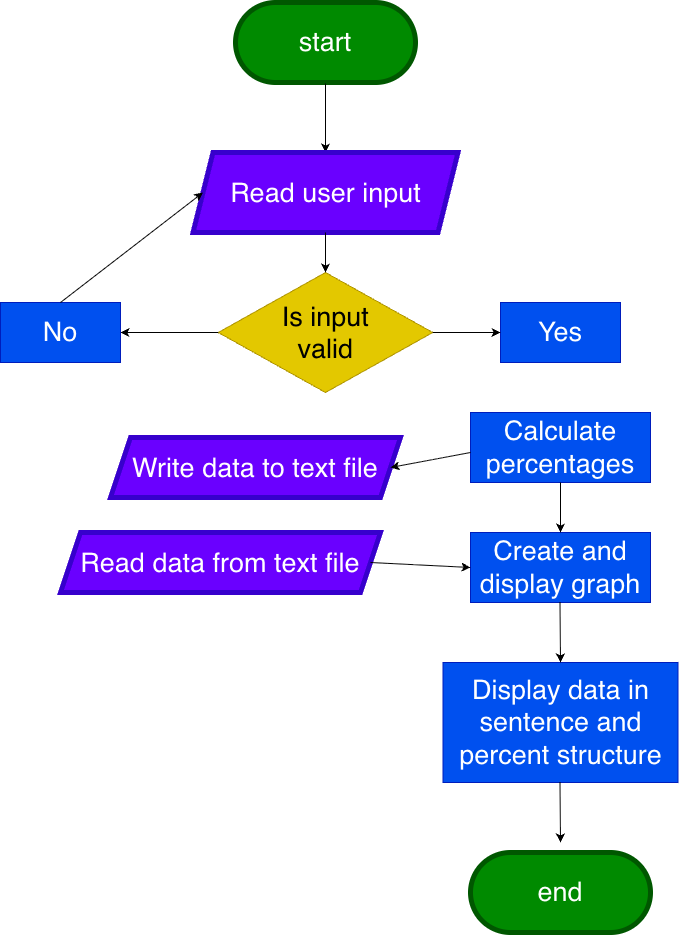

The diagram above was exported from draw.io. Its source (the exported page's mxGraphModel, read from the mxfile embedded in the PNG):
<mxGraphModel dx="1829" dy="1109" grid="1" gridSize="10" guides="1" tooltips="1" connect="1" arrows="1" fold="1" page="1" pageScale="1" pageWidth="850" pageHeight="1100" math="0" shadow="0">
  <root>
    <mxCell id="0" />
    <mxCell id="1" parent="0" />
    <mxCell id="11OquSQIbBBLK6aTeqrU-1" parent="1" style="rounded=1;whiteSpace=wrap;html=1;roundedPerimeter=1;perimeterSpacing=1;fillColor=#008a00;strokeColor=#005700;strokeWidth=5;fontColor=#ffffff;arcSize=50;fontSize=27;" value="start" vertex="1">
      <mxGeometry height="80" width="180" x="335" y="50" as="geometry" />
    </mxCell>
    <mxCell id="11OquSQIbBBLK6aTeqrU-2" parent="1" style="rounded=1;whiteSpace=wrap;html=1;roundedPerimeter=1;perimeterSpacing=71;fillColor=#008a00;strokeColor=#005700;strokeWidth=5;fontColor=#ffffff;arcSize=50;fontSize=27;" value="end" vertex="1">
      <mxGeometry height="80" width="180" x="570" y="900" as="geometry" />
    </mxCell>
    <mxCell id="11OquSQIbBBLK6aTeqrU-4" edge="1" parent="1" source="11OquSQIbBBLK6aTeqrU-1" style="endArrow=classic;html=1;rounded=0;defaultLabelBackgroundColor=page;entryX=0.5;entryY=0;entryDx=0;entryDy=0;exitX=0.5;exitY=1;exitDx=0;exitDy=0;" value="">
      <mxGeometry height="50" relative="1" width="50" as="geometry">
        <mxPoint x="410" y="170" as="sourcePoint" />
        <mxPoint x="425" y="200" as="targetPoint" />
      </mxGeometry>
    </mxCell>
    <mxCell id="11OquSQIbBBLK6aTeqrU-5" parent="1" style="shape=parallelogram;perimeter=parallelogramPerimeter;whiteSpace=wrap;html=1;shapeInside=1;fixedSize=1;fillColor=#6a00ff;fontColor=#ffffff;strokeColor=#3700CC;strokeWidth=5;fontSize=27;" value="Read user input" vertex="1">
      <mxGeometry height="80" width="265" x="292.5" y="200" as="geometry" />
    </mxCell>
    <mxCell id="11OquSQIbBBLK6aTeqrU-6" parent="1" style="rhombus;whiteSpace=wrap;html=1;shapeInside=1;fontSize=27;fillColor=#e3c800;fontColor=#000000;strokeColor=#B09500;" value="Is input valid" vertex="1">
      <mxGeometry height="120" width="214.5" x="317.75" y="320" as="geometry" />
    </mxCell>
    <mxCell id="11OquSQIbBBLK6aTeqrU-8" edge="1" parent="1" style="endArrow=classic;html=1;rounded=0;defaultLabelBackgroundColor=page;entryX=0.5;entryY=0;entryDx=0;entryDy=0;" target="11OquSQIbBBLK6aTeqrU-6" value="">
      <mxGeometry height="50" relative="1" width="50" as="geometry">
        <mxPoint x="425" y="280" as="sourcePoint" />
        <mxPoint x="475" y="230" as="targetPoint" />
      </mxGeometry>
    </mxCell>
    <mxCell id="11OquSQIbBBLK6aTeqrU-9" edge="1" parent="1" source="11OquSQIbBBLK6aTeqrU-6" style="endArrow=classic;html=1;rounded=0;defaultLabelBackgroundColor=page;exitX=0;exitY=0.5;exitDx=0;exitDy=0;" value="">
      <mxGeometry height="50" relative="1" width="50" as="geometry">
        <mxPoint x="210" y="400" as="sourcePoint" />
        <mxPoint x="220" y="380" as="targetPoint" />
      </mxGeometry>
    </mxCell>
    <mxCell id="11OquSQIbBBLK6aTeqrU-10" parent="1" style="rounded=0;whiteSpace=wrap;html=1;fillColor=#0050ef;fontColor=#ffffff;strokeColor=#001DBC;fontSize=27;" value="No" vertex="1">
      <mxGeometry height="60" width="120" x="100" y="350" as="geometry" />
    </mxCell>
    <mxCell id="11OquSQIbBBLK6aTeqrU-11" parent="1" style="rounded=0;whiteSpace=wrap;html=1;fillColor=#0050ef;fontColor=#ffffff;strokeColor=#001DBC;fontSize=27;" value="Yes" vertex="1">
      <mxGeometry height="60" width="120" x="600" y="350" as="geometry" />
    </mxCell>
    <mxCell id="11OquSQIbBBLK6aTeqrU-12" edge="1" parent="1" source="11OquSQIbBBLK6aTeqrU-6" style="endArrow=classic;html=1;rounded=0;defaultLabelBackgroundColor=page;exitX=1;exitY=0.5;exitDx=0;exitDy=0;entryX=0;entryY=0.5;entryDx=0;entryDy=0;" target="11OquSQIbBBLK6aTeqrU-11" value="">
      <mxGeometry height="50" relative="1" width="50" as="geometry">
        <mxPoint x="638" y="379.5" as="sourcePoint" />
        <mxPoint x="540" y="379.5" as="targetPoint" />
      </mxGeometry>
    </mxCell>
    <mxCell id="11OquSQIbBBLK6aTeqrU-13" edge="1" parent="1" style="endArrow=classic;html=1;rounded=0;defaultLabelBackgroundColor=page;entryX=0;entryY=0.5;entryDx=0;entryDy=0;" target="11OquSQIbBBLK6aTeqrU-5" value="">
      <mxGeometry height="50" relative="1" width="50" as="geometry">
        <mxPoint x="160" y="350" as="sourcePoint" />
        <mxPoint x="210" y="300" as="targetPoint" />
      </mxGeometry>
    </mxCell>
    <mxCell id="11OquSQIbBBLK6aTeqrU-15" parent="1" style="rounded=0;whiteSpace=wrap;html=1;fillColor=#0050ef;fontColor=#ffffff;strokeColor=#001DBC;fontSize=27;" value="Calculate percentages" vertex="1">
      <mxGeometry height="70" width="180" x="570" y="460" as="geometry" />
    </mxCell>
    <mxCell id="11OquSQIbBBLK6aTeqrU-16" parent="1" style="rounded=0;whiteSpace=wrap;html=1;fillColor=#0050ef;fontColor=#ffffff;strokeColor=#001DBC;fontSize=27;" value="Create and display graph" vertex="1">
      <mxGeometry height="70" width="180" x="570" y="580" as="geometry" />
    </mxCell>
    <mxCell id="11OquSQIbBBLK6aTeqrU-17" parent="1" style="shape=parallelogram;perimeter=parallelogramPerimeter;whiteSpace=wrap;html=1;shapeInside=1;fixedSize=1;fillColor=#6a00ff;fontColor=#ffffff;strokeColor=#3700CC;strokeWidth=5;fontSize=27;" value="Write data to text file" vertex="1">
      <mxGeometry height="60" width="290" x="210" y="485" as="geometry" />
    </mxCell>
    <mxCell id="11OquSQIbBBLK6aTeqrU-18" edge="1" parent="1" style="endArrow=classic;html=1;rounded=0;defaultLabelBackgroundColor=page;entryX=1;entryY=0.5;entryDx=0;entryDy=0;" target="11OquSQIbBBLK6aTeqrU-17" value="">
      <mxGeometry height="50" relative="1" width="50" as="geometry">
        <mxPoint x="570" y="500" as="sourcePoint" />
        <mxPoint x="650" y="490" as="targetPoint" />
      </mxGeometry>
    </mxCell>
    <mxCell id="11OquSQIbBBLK6aTeqrU-19" edge="1" parent="1" source="11OquSQIbBBLK6aTeqrU-15" style="endArrow=classic;html=1;rounded=0;defaultLabelBackgroundColor=page;exitX=0.5;exitY=1;exitDx=0;exitDy=0;entryX=0.5;entryY=0;entryDx=0;entryDy=0;" target="11OquSQIbBBLK6aTeqrU-16" value="">
      <mxGeometry height="50" relative="1" width="50" as="geometry">
        <mxPoint x="532.25" y="575" as="sourcePoint" />
        <mxPoint x="582.25" y="525" as="targetPoint" />
      </mxGeometry>
    </mxCell>
    <mxCell id="11OquSQIbBBLK6aTeqrU-20" parent="1" style="shape=parallelogram;perimeter=parallelogramPerimeter;whiteSpace=wrap;html=1;shapeInside=1;fixedSize=1;fillColor=#6a00ff;fontColor=#ffffff;strokeColor=#3700CC;strokeWidth=5;fontSize=27;" value="Read data from text file" vertex="1">
      <mxGeometry height="60" width="320" x="160" y="580" as="geometry" />
    </mxCell>
    <mxCell id="11OquSQIbBBLK6aTeqrU-21" edge="1" parent="1" source="11OquSQIbBBLK6aTeqrU-20" style="endArrow=classic;html=1;rounded=0;defaultLabelBackgroundColor=page;entryX=0;entryY=0.5;entryDx=0;entryDy=0;exitX=1;exitY=0.5;exitDx=0;exitDy=0;" target="11OquSQIbBBLK6aTeqrU-16" value="">
      <mxGeometry height="50" relative="1" width="50" as="geometry">
        <mxPoint x="620" y="500" as="sourcePoint" />
        <mxPoint x="540" y="515" as="targetPoint" />
      </mxGeometry>
    </mxCell>
    <mxCell id="11OquSQIbBBLK6aTeqrU-22" parent="1" style="rounded=0;whiteSpace=wrap;html=1;fillColor=#0050ef;fontColor=#ffffff;strokeColor=#001DBC;fontSize=27;" value="Display data in sentence and percent structure" vertex="1">
      <mxGeometry height="120" width="235" x="542.5" y="710" as="geometry" />
    </mxCell>
    <mxCell id="11OquSQIbBBLK6aTeqrU-23" edge="1" parent="1" style="endArrow=classic;html=1;rounded=0;defaultLabelBackgroundColor=page;exitX=0.5;exitY=1;exitDx=0;exitDy=0;entryX=0.5;entryY=0;entryDx=0;entryDy=0;" target="11OquSQIbBBLK6aTeqrU-22" value="">
      <mxGeometry height="50" relative="1" width="50" as="geometry">
        <mxPoint x="659.5" y="650" as="sourcePoint" />
        <mxPoint x="659.5" y="700" as="targetPoint" />
      </mxGeometry>
    </mxCell>
    <mxCell id="11OquSQIbBBLK6aTeqrU-24" edge="1" parent="1" style="endArrow=classic;html=1;rounded=0;defaultLabelBackgroundColor=page;exitX=0.5;exitY=1;exitDx=0;exitDy=0;" value="">
      <mxGeometry height="50" relative="1" width="50" as="geometry">
        <mxPoint x="659.5" y="830" as="sourcePoint" />
        <mxPoint x="660" y="890" as="targetPoint" />
      </mxGeometry>
    </mxCell>
  </root>
</mxGraphModel>